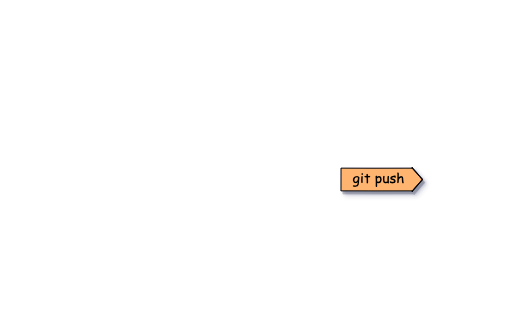

The diagram above was exported from draw.io. Its source (the exported page's mxGraphModel, read from the mxfile embedded in the PNG):
<mxGraphModel dx="1181" dy="613" grid="1" gridSize="10" guides="1" tooltips="1" connect="1" arrows="1" fold="1" page="1" pageScale="1" pageWidth="827" pageHeight="1169" math="0" shadow="0">
  <root>
    <mxCell id="0" />
    <mxCell id="YlnN8OUzkrX0stwAqtSX-50" value="Outline border" style="" parent="0" />
    <mxCell id="YlnN8OUzkrX0stwAqtSX-51" value="" style="rounded=0;whiteSpace=wrap;html=1;labelBackgroundColor=none;labelBorderColor=none;strokeColor=none;fontFamily=Comic Sans MS;fontSize=16;fontColor=#000000;fillColor=none;" vertex="1" parent="YlnN8OUzkrX0stwAqtSX-50">
      <mxGeometry x="100" y="120" width="500" height="320" as="geometry" />
    </mxCell>
    <mxCell id="YlnN8OUzkrX0stwAqtSX-29" value="arrows" style="" parent="0" />
    <mxCell id="YlnN8OUzkrX0stwAqtSX-43" value="" style="shape=flexArrow;endArrow=classic;html=1;rounded=0;fontFamily=Comic Sans MS;fontSize=14;endWidth=0;endSize=3.145454545454545;width=22.727272727272727;labelBackgroundColor=#FFB570;fillColor=#FFB570;align=center;verticalAlign=middle;shadow=1;" edge="1" parent="YlnN8OUzkrX0stwAqtSX-29">
      <mxGeometry width="50" height="50" relative="1" as="geometry">
        <mxPoint x="440" y="299" as="sourcePoint" />
        <mxPoint x="522.5" y="299" as="targetPoint" />
        <Array as="points">
          <mxPoint x="472.5" y="299.05999999999995" />
        </Array>
      </mxGeometry>
    </mxCell>
    <mxCell id="YlnN8OUzkrX0stwAqtSX-44" value="&lt;div style=&quot;&quot;&gt;&lt;span style=&quot;background-color: initial;&quot;&gt;git push&lt;/span&gt;&lt;/div&gt;" style="edgeLabel;html=1;align=center;verticalAlign=middle;resizable=0;points=[];fontSize=14;fontFamily=Comic Sans MS;labelBackgroundColor=none;fontStyle=0" vertex="1" connectable="0" parent="YlnN8OUzkrX0stwAqtSX-43">
      <mxGeometry x="0.0735" y="1" relative="1" as="geometry">
        <mxPoint x="-6" as="offset" />
      </mxGeometry>
    </mxCell>
  </root>
</mxGraphModel>